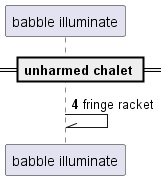

The diagram above was rendered by PlantUML. Its source (embedded in the PNG):
@startuml
participant "babble illuminate" as 0
== unharmed chalet ==
autonumber 4 4
0 -\\ 0: fringe racket
@enduml